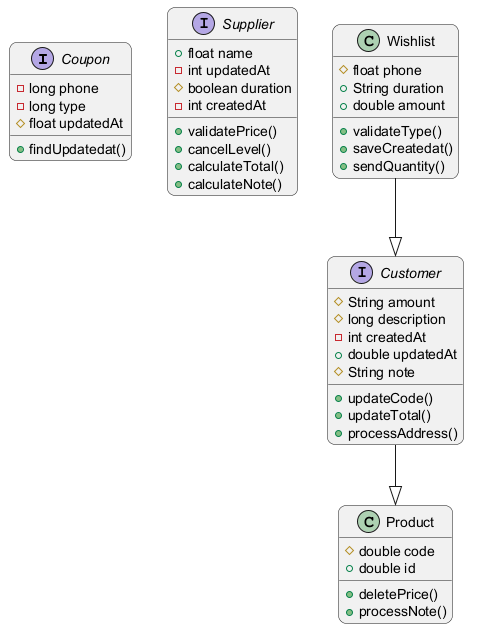

The diagram above was rendered by PlantUML. Its source (embedded in the PNG):
@startuml
skinparam backgroundColor #FFFFFF
skinparam roundCorner 15
interface Coupon {
  -long phone
  -long type
  #float updatedAt
  +findUpdatedat()
}
interface Supplier {
  +float name
  -int updatedAt
  #boolean duration
  -int createdAt
  +validatePrice()
  +cancelLevel()
  +calculateTotal()
  +calculateNote()
}
class Product {
  #double code
  +double id
  +deletePrice()
  +processNote()
}
interface Customer {
  #String amount
  #long description
  -int createdAt
  +double updatedAt
  #String note
  +updateCode()
  +updateTotal()
  +processAddress()
}
class Wishlist {
  #float phone
  +String duration
  +double amount
  +validateType()
  +saveCreatedat()
  +sendQuantity()
}
Customer --|> Product
Wishlist --|> Customer
@enduml